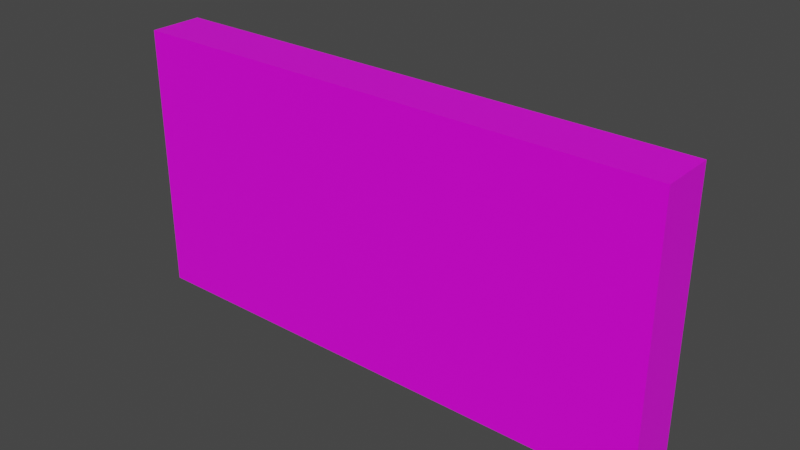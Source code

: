 # Source: camera.blend  (saved by Blender 2.90.8; exported with 4.5.12 LTS)
import bpy
from mathutils import Matrix  # noqa: F401  (used for matrix-valued properties, if any)

bpy.ops.wm.read_factory_settings(use_empty=True)
scene = bpy.context.scene
scene.name = 'Scene'

# ---- collections
col_collection = bpy.data.collections.new('Collection'); scene.collection.children.link(col_collection)

# ---- images (referenced by path relative to the original .blend; pixels are not part of the script)
import os
ASSET_DIR = os.environ.get("B2B_ASSET_DIR", "")  # directory of the original .blend (textures are referenced by path, not embedded)
HERE = os.path.dirname(os.path.abspath(__file__))  # packed textures are extracted next to this script under _unpacked/

def load_image(name, relpath, width, height, colorspace="sRGB"):
    """Load a texture the original file referenced (path relative to the .blend, or extracted next to this script)."""
    p = next((c for c in (os.path.join(HERE, relpath), os.path.join(ASSET_DIR, relpath)) if relpath and os.path.exists(c)), "")
    if p:
        img = bpy.data.images.load(p, check_existing=True)
        img.name = name
    else:  # same state as the original file: an image datablock whose file is absent (Cycles renders it pink)
        img = bpy.data.images.new(name, width, height)
        img.source = "FILE"
        img.filepath = "//" + (relpath or name)
    img.colorspace_settings.name = colorspace
    return img
img_pixeltexturegrid_64_png_001 = load_image('PixelTextureGrid_64.png.001', 't_camera.png', 1024, 1024, 'sRGB')

# ---- materials (node trees are filled in below, after node groups)
mat_material = bpy.data.materials.new('Material')
mat_material.alpha_threshold = 0.0
mat_material.use_transparent_shadow = False
mat_material.line_color = (0.0, 0.0, 0.0, 1.0)

# ---- material node trees
mat_material.use_nodes = True; mat_material.node_tree.nodes.clear()
_N = mat_material.node_tree.nodes; _L = mat_material.node_tree.links
n0 = _N.new('ShaderNodeOutputMaterial'); n0.name = 'Material Output'; n0.location = (300, 300)
n1 = _N.new('ShaderNodeBsdfPrincipled'); n1.name = 'Principled BSDF'; n1.location = (10, 300)
n1.distribution = 'GGX'
n1.subsurface_method = 'BURLEY'
n1.inputs[2].default_value = 0.4
n1.inputs[3].default_value = 1.45
n1.inputs[27].default_value = (0.0, 0.0, 0.0, 1.0)
n1.inputs[28].default_value = 1.0
n2 = _N.new('ShaderNodeTexImage'); n2.name = 'Image Texture'; n2.location = (-462, 236)
n2.width = 358
n2.image = img_pixeltexturegrid_64_png_001
n2.interpolation = 'Closest'
_L.new(n1.outputs[0], n0.inputs[0])
_L.new(n2.outputs[0], n1.inputs[0])
n0.is_active_output = True

# ---- world
world_world = bpy.data.worlds.new('World'); scene.world = world_world
world_world.use_nodes = True; world_world.node_tree.nodes.clear()
_N = world_world.node_tree.nodes; _L = world_world.node_tree.links
n0 = _N.new('ShaderNodeOutputWorld'); n0.name = 'World Output'; n0.location = (300, 300)
n1 = _N.new('ShaderNodeBackground'); n1.name = 'Background'; n1.location = (10, 300)
n1.inputs[0].default_value = (0.05088, 0.05088, 0.05088, 1.0)
_L.new(n1.outputs[0], n0.inputs[0])
n0.is_active_output = True
world_world.color = (0.05088, 0.05088, 0.05088)
world_world.use_sun_shadow = False
world_world.sun_shadow_jitter_overblur = 0.0

# ---- meshes
me_cube_001 = bpy.data.meshes.new('Cube.001')
me_cube_001.from_pydata([(2.0, 0.2, 1.0), (2.0, 0.2, -1.0), (2.0, -0.2, 1.0), (2.0, -0.2, -1.0), (-2.0, 0.2, 1.0), (-2.0, 0.2, -1.0), (-2.0, -0.2, 1.0), (-2.0, -0.2, -1.0), (-1.6, 0.2, -0.4), (-1.6, 0.2, 0.4), (-1.6, 0.4, -0.4), (-1.6, 0.4, 0.4), (-0.8, 0.2, -0.4), (-0.8, 0.2, 0.4), (-0.8, 0.4, -0.4), (-0.8, 0.4, 0.4)], [], [(5, 1, 3, 7), (5, 4, 0, 1), (7, 6, 4, 5), (3, 2, 6, 7), (0, 4, 6, 2), (1, 0, 2, 3), (8, 9, 11, 10), (10, 11, 15, 14), (14, 15, 13, 12), (10, 14, 12, 8), (15, 11, 9, 13)])
_uv = me_cube_001.uv_layers.new(name='UVMap')
_uv.uv.foreach_set('vector', [0.375, 0.3438, 0.375, 0.0, 0.4062, 0.0, 0.4062, 0.3438, 0.3281, 0.3438, 0.1719, 0.3438, 0.1719, 0.0, 0.3281, 0.0, 0.4062, 0.1719, 0.4062, 0.0, 0.4375, 0.0, 0.4375, 0.1719, 0.0, 0.0, 0.1719, 0.0, 0.1719, 0.3438, 0.0, 0.3438, 0.375, 0.0, 0.375, 0.3438, 0.3438, 0.3438, 0.3438, 0.0, 0.4375, 0.1719, 0.4375, 0.3438, 0.4062, 0.3438, 0.4062, 0.1719, 0.125, 0.5781, 0.125, 0.5156, 0.1406, 0.5156, 0.1406, 0.5781, 0.0625, 0.5781, 0.0, 0.5781, 0.0, 0.5156, 0.0625, 0.5156, 0.2031, 0.5156, 0.2031, 0.5781, 0.1875, 0.5781, 0.1875, 0.5156, 0.1406, 0.5781, 0.1406, 0.5156, 0.1562, 0.5156, 0.1562, 0.5781, 0.1875, 0.5156, 0.1875, 0.5781, 0.1719, 0.5781, 0.1719, 0.5156])
me_cube_001.materials.append(mat_material)
me_cube_001.use_remesh_fix_poles = True
me_cube_001.use_remesh_preserve_attributes = False
me_cube_001.use_mirror_vertex_groups = False
me_cube_001.update()

# ---- objects
ob_cube = bpy.data.objects.new('Cube', me_cube_001)

# ---- transforms, parenting, visibility, modifiers, constraints
ob_cube.location = (0.0, 0.0, 0.0)
ob_cube.lineart.crease_threshold = 0.0

# ---- collection membership
col_collection.objects.link(ob_cube)

# ---- scene / render settings (as saved in the file)
scene.frame_start = 1; scene.frame_end = 250; scene.frame_set(1)
scene.render.engine = 'BLENDER_EEVEE_NEXT'
scene.cycles.use_denoising = False
scene.cycles.samples = 128
scene.cycles.sampling_pattern = 'TABULATED_SOBOL'
scene.cycles.use_adaptive_sampling = False
scene.cycles.use_light_tree = False
scene.view_settings.view_transform = 'Filmic'
bpy.context.view_layer.update()

# ---- added for rendering (the .blend has no active camera and no usable light): camera, sun
cam_auto = bpy.data.cameras.new('AutoCamera')
cam_auto.lens = 50.0
cam_auto.sensor_width = 36.0
cam_auto.clip_end = 1000.0
ob_auto_camera = bpy.data.objects.new('AutoCamera', cam_auto)
scene.collection.objects.link(ob_auto_camera)
ob_auto_camera.location = (4.1748, -4.90976, 3.33984)
ob_auto_camera.rotation_euler = (1.09748, -7.21219e-08, 0.694738)
scene.camera = ob_auto_camera
light_auto_sun = bpy.data.lights.new('AutoSun', 'SUN')
light_auto_sun.energy = 3.0
light_auto_sun.angle = 0.0523599
ob_auto_sun = bpy.data.objects.new('AutoSun', light_auto_sun)
scene.collection.objects.link(ob_auto_sun)
ob_auto_sun.rotation_euler = (0.872665, 0.174533, 0.523599)
bpy.context.view_layer.update()
